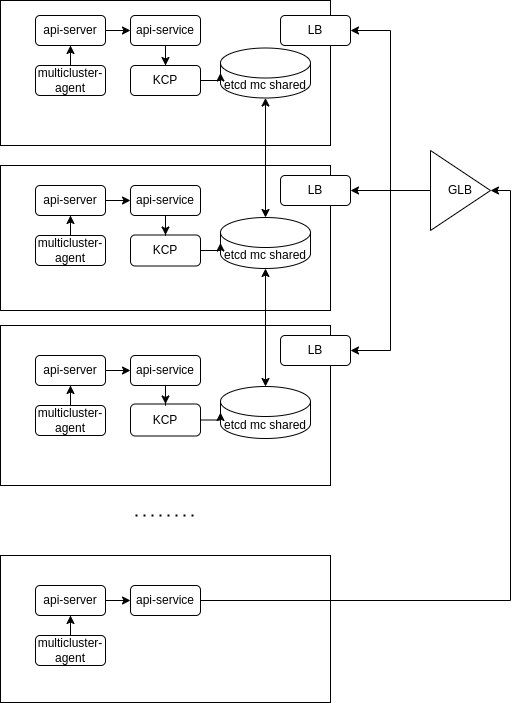

The diagram above was exported from draw.io. Its source (the exported page's mxGraphModel, read from the mxfile embedded in the PNG):
<mxGraphModel dx="2074" dy="718" grid="1" gridSize="10" guides="1" tooltips="1" connect="1" arrows="1" fold="1" page="1" pageScale="1" pageWidth="850" pageHeight="1100" math="0" shadow="0">
  <root>
    <mxCell id="0" />
    <mxCell id="1" parent="0" />
    <mxCell id="WjtKNZSjKQMQI5BgCSTG-1" value="" style="rounded=0;whiteSpace=wrap;html=1;" parent="1" vertex="1">
      <mxGeometry x="370" y="15" width="330" height="145" as="geometry" />
    </mxCell>
    <mxCell id="WjtKNZSjKQMQI5BgCSTG-2" value="" style="rounded=0;whiteSpace=wrap;html=1;" parent="1" vertex="1">
      <mxGeometry x="370" y="180" width="330" height="145" as="geometry" />
    </mxCell>
    <mxCell id="WjtKNZSjKQMQI5BgCSTG-3" value="" style="rounded=0;whiteSpace=wrap;html=1;" parent="1" vertex="1">
      <mxGeometry x="370" y="340" width="330" height="160" as="geometry" />
    </mxCell>
    <mxCell id="WjtKNZSjKQMQI5BgCSTG-4" style="edgeStyle=orthogonalEdgeStyle;rounded=0;orthogonalLoop=1;jettySize=auto;html=1;exitX=1;exitY=0.5;exitDx=0;exitDy=0;" parent="1" source="WjtKNZSjKQMQI5BgCSTG-5" target="WjtKNZSjKQMQI5BgCSTG-28" edge="1">
      <mxGeometry relative="1" as="geometry" />
    </mxCell>
    <mxCell id="WjtKNZSjKQMQI5BgCSTG-5" value="api-server" style="rounded=1;whiteSpace=wrap;html=1;" parent="1" vertex="1">
      <mxGeometry x="405" y="30" width="70" height="30" as="geometry" />
    </mxCell>
    <mxCell id="WjtKNZSjKQMQI5BgCSTG-6" style="edgeStyle=orthogonalEdgeStyle;rounded=0;orthogonalLoop=1;jettySize=auto;html=1;exitX=0.5;exitY=0;exitDx=0;exitDy=0;" parent="1" source="WjtKNZSjKQMQI5BgCSTG-7" target="WjtKNZSjKQMQI5BgCSTG-5" edge="1">
      <mxGeometry relative="1" as="geometry" />
    </mxCell>
    <mxCell id="WjtKNZSjKQMQI5BgCSTG-7" value="multicluster-agent" style="rounded=1;whiteSpace=wrap;html=1;" parent="1" vertex="1">
      <mxGeometry x="405" y="80" width="70" height="30" as="geometry" />
    </mxCell>
    <mxCell id="WjtKNZSjKQMQI5BgCSTG-8" style="edgeStyle=orthogonalEdgeStyle;rounded=0;orthogonalLoop=1;jettySize=auto;html=1;exitX=1;exitY=0.5;exitDx=0;exitDy=0;" parent="1" source="WjtKNZSjKQMQI5BgCSTG-9" target="WjtKNZSjKQMQI5BgCSTG-30" edge="1">
      <mxGeometry relative="1" as="geometry" />
    </mxCell>
    <mxCell id="WjtKNZSjKQMQI5BgCSTG-9" value="api-server" style="rounded=1;whiteSpace=wrap;html=1;" parent="1" vertex="1">
      <mxGeometry x="405" y="200" width="70" height="30" as="geometry" />
    </mxCell>
    <mxCell id="WjtKNZSjKQMQI5BgCSTG-10" style="edgeStyle=orthogonalEdgeStyle;rounded=0;orthogonalLoop=1;jettySize=auto;html=1;exitX=0.5;exitY=0;exitDx=0;exitDy=0;" parent="1" source="WjtKNZSjKQMQI5BgCSTG-11" target="WjtKNZSjKQMQI5BgCSTG-9" edge="1">
      <mxGeometry relative="1" as="geometry" />
    </mxCell>
    <mxCell id="WjtKNZSjKQMQI5BgCSTG-11" value="multicluster-agent" style="rounded=1;whiteSpace=wrap;html=1;" parent="1" vertex="1">
      <mxGeometry x="405" y="250" width="70" height="30" as="geometry" />
    </mxCell>
    <mxCell id="WjtKNZSjKQMQI5BgCSTG-12" style="edgeStyle=orthogonalEdgeStyle;rounded=0;orthogonalLoop=1;jettySize=auto;html=1;exitX=1;exitY=0.5;exitDx=0;exitDy=0;" parent="1" source="WjtKNZSjKQMQI5BgCSTG-13" target="WjtKNZSjKQMQI5BgCSTG-32" edge="1">
      <mxGeometry relative="1" as="geometry" />
    </mxCell>
    <mxCell id="WjtKNZSjKQMQI5BgCSTG-13" value="api-server" style="rounded=1;whiteSpace=wrap;html=1;" parent="1" vertex="1">
      <mxGeometry x="405" y="370" width="70" height="30" as="geometry" />
    </mxCell>
    <mxCell id="WjtKNZSjKQMQI5BgCSTG-14" style="edgeStyle=orthogonalEdgeStyle;rounded=0;orthogonalLoop=1;jettySize=auto;html=1;exitX=0.5;exitY=0;exitDx=0;exitDy=0;" parent="1" source="WjtKNZSjKQMQI5BgCSTG-15" target="WjtKNZSjKQMQI5BgCSTG-13" edge="1">
      <mxGeometry relative="1" as="geometry" />
    </mxCell>
    <mxCell id="WjtKNZSjKQMQI5BgCSTG-15" value="multicluster-agent" style="rounded=1;whiteSpace=wrap;html=1;" parent="1" vertex="1">
      <mxGeometry x="405" y="420" width="70" height="30" as="geometry" />
    </mxCell>
    <mxCell id="WjtKNZSjKQMQI5BgCSTG-16" value="KCP" style="rounded=1;whiteSpace=wrap;html=1;" parent="1" vertex="1">
      <mxGeometry x="500" y="80" width="70" height="30" as="geometry" />
    </mxCell>
    <mxCell id="WjtKNZSjKQMQI5BgCSTG-17" value="etcd mc shared" style="shape=cylinder3;whiteSpace=wrap;html=1;boundedLbl=1;backgroundOutline=1;size=15;" parent="1" vertex="1">
      <mxGeometry x="590" y="62.5" width="90" height="50" as="geometry" />
    </mxCell>
    <mxCell id="WjtKNZSjKQMQI5BgCSTG-18" value="KCP" style="rounded=1;whiteSpace=wrap;html=1;" parent="1" vertex="1">
      <mxGeometry x="500" y="249.5" width="70" height="31" as="geometry" />
    </mxCell>
    <mxCell id="WjtKNZSjKQMQI5BgCSTG-19" style="edgeStyle=orthogonalEdgeStyle;rounded=0;orthogonalLoop=1;jettySize=auto;html=1;exitX=0.5;exitY=0;exitDx=0;exitDy=0;exitPerimeter=0;startArrow=classic;startFill=1;" parent="1" source="WjtKNZSjKQMQI5BgCSTG-20" target="WjtKNZSjKQMQI5BgCSTG-17" edge="1">
      <mxGeometry relative="1" as="geometry" />
    </mxCell>
    <mxCell id="WjtKNZSjKQMQI5BgCSTG-20" value="etcd mc shared" style="shape=cylinder3;whiteSpace=wrap;html=1;boundedLbl=1;backgroundOutline=1;size=15;" parent="1" vertex="1">
      <mxGeometry x="590" y="232" width="90" height="51" as="geometry" />
    </mxCell>
    <mxCell id="WjtKNZSjKQMQI5BgCSTG-21" value="KCP" style="rounded=1;whiteSpace=wrap;html=1;" parent="1" vertex="1">
      <mxGeometry x="500" y="418.5" width="70" height="32" as="geometry" />
    </mxCell>
    <mxCell id="WjtKNZSjKQMQI5BgCSTG-22" style="edgeStyle=orthogonalEdgeStyle;rounded=0;orthogonalLoop=1;jettySize=auto;html=1;exitX=0.5;exitY=0;exitDx=0;exitDy=0;exitPerimeter=0;startArrow=classic;startFill=1;" parent="1" source="WjtKNZSjKQMQI5BgCSTG-23" target="WjtKNZSjKQMQI5BgCSTG-20" edge="1">
      <mxGeometry relative="1" as="geometry" />
    </mxCell>
    <mxCell id="WjtKNZSjKQMQI5BgCSTG-23" value="etcd mc shared" style="shape=cylinder3;whiteSpace=wrap;html=1;boundedLbl=1;backgroundOutline=1;size=15;" parent="1" vertex="1">
      <mxGeometry x="590" y="401" width="90" height="52" as="geometry" />
    </mxCell>
    <mxCell id="WjtKNZSjKQMQI5BgCSTG-24" style="edgeStyle=orthogonalEdgeStyle;rounded=0;orthogonalLoop=1;jettySize=auto;html=1;exitX=1;exitY=0.5;exitDx=0;exitDy=0;entryX=0;entryY=0.5;entryDx=0;entryDy=0;entryPerimeter=0;" parent="1" source="WjtKNZSjKQMQI5BgCSTG-16" target="WjtKNZSjKQMQI5BgCSTG-17" edge="1">
      <mxGeometry relative="1" as="geometry" />
    </mxCell>
    <mxCell id="WjtKNZSjKQMQI5BgCSTG-25" style="edgeStyle=orthogonalEdgeStyle;rounded=0;orthogonalLoop=1;jettySize=auto;html=1;exitX=1;exitY=0.5;exitDx=0;exitDy=0;entryX=0;entryY=0.5;entryDx=0;entryDy=0;entryPerimeter=0;" parent="1" source="WjtKNZSjKQMQI5BgCSTG-18" target="WjtKNZSjKQMQI5BgCSTG-20" edge="1">
      <mxGeometry relative="1" as="geometry" />
    </mxCell>
    <mxCell id="WjtKNZSjKQMQI5BgCSTG-26" style="edgeStyle=orthogonalEdgeStyle;rounded=0;orthogonalLoop=1;jettySize=auto;html=1;exitX=1;exitY=0.5;exitDx=0;exitDy=0;entryX=0;entryY=0.5;entryDx=0;entryDy=0;entryPerimeter=0;" parent="1" source="WjtKNZSjKQMQI5BgCSTG-21" target="WjtKNZSjKQMQI5BgCSTG-23" edge="1">
      <mxGeometry relative="1" as="geometry" />
    </mxCell>
    <mxCell id="WjtKNZSjKQMQI5BgCSTG-27" style="edgeStyle=orthogonalEdgeStyle;rounded=0;orthogonalLoop=1;jettySize=auto;html=1;exitX=0.5;exitY=1;exitDx=0;exitDy=0;" parent="1" source="WjtKNZSjKQMQI5BgCSTG-28" target="WjtKNZSjKQMQI5BgCSTG-16" edge="1">
      <mxGeometry relative="1" as="geometry" />
    </mxCell>
    <mxCell id="WjtKNZSjKQMQI5BgCSTG-28" value="api-service" style="rounded=1;whiteSpace=wrap;html=1;" parent="1" vertex="1">
      <mxGeometry x="500" y="30" width="70" height="30" as="geometry" />
    </mxCell>
    <mxCell id="WjtKNZSjKQMQI5BgCSTG-29" style="edgeStyle=orthogonalEdgeStyle;rounded=0;orthogonalLoop=1;jettySize=auto;html=1;exitX=0.5;exitY=1;exitDx=0;exitDy=0;" parent="1" source="WjtKNZSjKQMQI5BgCSTG-30" target="WjtKNZSjKQMQI5BgCSTG-18" edge="1">
      <mxGeometry relative="1" as="geometry" />
    </mxCell>
    <mxCell id="WjtKNZSjKQMQI5BgCSTG-30" value="api-service" style="rounded=1;whiteSpace=wrap;html=1;" parent="1" vertex="1">
      <mxGeometry x="500" y="200" width="70" height="30" as="geometry" />
    </mxCell>
    <mxCell id="WjtKNZSjKQMQI5BgCSTG-31" style="edgeStyle=orthogonalEdgeStyle;rounded=0;orthogonalLoop=1;jettySize=auto;html=1;exitX=0.5;exitY=1;exitDx=0;exitDy=0;" parent="1" source="WjtKNZSjKQMQI5BgCSTG-32" target="WjtKNZSjKQMQI5BgCSTG-21" edge="1">
      <mxGeometry relative="1" as="geometry" />
    </mxCell>
    <mxCell id="WjtKNZSjKQMQI5BgCSTG-32" value="api-service" style="rounded=1;whiteSpace=wrap;html=1;" parent="1" vertex="1">
      <mxGeometry x="500" y="370" width="70" height="30" as="geometry" />
    </mxCell>
    <mxCell id="kVpYzSCuLU_IdqxEEiyL-1" value="LB" style="rounded=1;whiteSpace=wrap;html=1;" parent="1" vertex="1">
      <mxGeometry x="650" y="30" width="70" height="30" as="geometry" />
    </mxCell>
    <mxCell id="kVpYzSCuLU_IdqxEEiyL-2" value="LB" style="rounded=1;whiteSpace=wrap;html=1;" parent="1" vertex="1">
      <mxGeometry x="650" y="190" width="70" height="30" as="geometry" />
    </mxCell>
    <mxCell id="kVpYzSCuLU_IdqxEEiyL-3" value="LB" style="rounded=1;whiteSpace=wrap;html=1;" parent="1" vertex="1">
      <mxGeometry x="650" y="350" width="70" height="30" as="geometry" />
    </mxCell>
    <mxCell id="kVpYzSCuLU_IdqxEEiyL-4" value="" style="rounded=0;whiteSpace=wrap;html=1;" parent="1" vertex="1">
      <mxGeometry x="370" y="570" width="330" height="147" as="geometry" />
    </mxCell>
    <mxCell id="As2eM5Tzy6JSScxUoIb4-2" style="edgeStyle=orthogonalEdgeStyle;rounded=0;orthogonalLoop=1;jettySize=auto;html=1;exitX=1;exitY=0.5;exitDx=0;exitDy=0;entryX=0;entryY=0.5;entryDx=0;entryDy=0;" parent="1" source="kVpYzSCuLU_IdqxEEiyL-5" target="As2eM5Tzy6JSScxUoIb4-1" edge="1">
      <mxGeometry relative="1" as="geometry" />
    </mxCell>
    <mxCell id="kVpYzSCuLU_IdqxEEiyL-5" value="api-server" style="rounded=1;whiteSpace=wrap;html=1;" parent="1" vertex="1">
      <mxGeometry x="405" y="600" width="70" height="30" as="geometry" />
    </mxCell>
    <mxCell id="kVpYzSCuLU_IdqxEEiyL-6" style="edgeStyle=orthogonalEdgeStyle;rounded=0;orthogonalLoop=1;jettySize=auto;html=1;exitX=0.5;exitY=0;exitDx=0;exitDy=0;" parent="1" source="kVpYzSCuLU_IdqxEEiyL-8" target="kVpYzSCuLU_IdqxEEiyL-5" edge="1">
      <mxGeometry relative="1" as="geometry" />
    </mxCell>
    <mxCell id="kVpYzSCuLU_IdqxEEiyL-8" value="multicluster-agent" style="rounded=1;whiteSpace=wrap;html=1;" parent="1" vertex="1">
      <mxGeometry x="405" y="650" width="70" height="30" as="geometry" />
    </mxCell>
    <mxCell id="kVpYzSCuLU_IdqxEEiyL-9" value="" style="endArrow=none;dashed=1;html=1;dashPattern=1 3;strokeWidth=2;rounded=0;" parent="1" edge="1">
      <mxGeometry width="50" height="50" relative="1" as="geometry">
        <mxPoint x="505" y="530" as="sourcePoint" />
        <mxPoint x="565" y="530" as="targetPoint" />
      </mxGeometry>
    </mxCell>
    <mxCell id="kVpYzSCuLU_IdqxEEiyL-10" style="edgeStyle=orthogonalEdgeStyle;rounded=0;orthogonalLoop=1;jettySize=auto;html=1;exitX=0;exitY=0.5;exitDx=0;exitDy=0;entryX=1;entryY=0.5;entryDx=0;entryDy=0;" parent="1" source="kVpYzSCuLU_IdqxEEiyL-13" target="kVpYzSCuLU_IdqxEEiyL-2" edge="1">
      <mxGeometry relative="1" as="geometry" />
    </mxCell>
    <mxCell id="kVpYzSCuLU_IdqxEEiyL-11" style="edgeStyle=orthogonalEdgeStyle;rounded=0;orthogonalLoop=1;jettySize=auto;html=1;exitX=0;exitY=0.5;exitDx=0;exitDy=0;entryX=1;entryY=0.5;entryDx=0;entryDy=0;" parent="1" source="kVpYzSCuLU_IdqxEEiyL-13" target="kVpYzSCuLU_IdqxEEiyL-1" edge="1">
      <mxGeometry relative="1" as="geometry" />
    </mxCell>
    <mxCell id="kVpYzSCuLU_IdqxEEiyL-12" style="edgeStyle=orthogonalEdgeStyle;rounded=0;orthogonalLoop=1;jettySize=auto;html=1;exitX=0;exitY=0.5;exitDx=0;exitDy=0;entryX=1;entryY=0.5;entryDx=0;entryDy=0;" parent="1" source="kVpYzSCuLU_IdqxEEiyL-13" target="kVpYzSCuLU_IdqxEEiyL-3" edge="1">
      <mxGeometry relative="1" as="geometry" />
    </mxCell>
    <mxCell id="kVpYzSCuLU_IdqxEEiyL-13" value="GLB" style="triangle;whiteSpace=wrap;html=1;" parent="1" vertex="1">
      <mxGeometry x="800" y="165" width="60" height="80" as="geometry" />
    </mxCell>
    <mxCell id="As2eM5Tzy6JSScxUoIb4-3" style="edgeStyle=orthogonalEdgeStyle;rounded=0;orthogonalLoop=1;jettySize=auto;html=1;exitX=1;exitY=0.5;exitDx=0;exitDy=0;entryX=1;entryY=0.5;entryDx=0;entryDy=0;" parent="1" source="As2eM5Tzy6JSScxUoIb4-1" target="kVpYzSCuLU_IdqxEEiyL-13" edge="1">
      <mxGeometry relative="1" as="geometry" />
    </mxCell>
    <mxCell id="As2eM5Tzy6JSScxUoIb4-1" value="api-service" style="rounded=1;whiteSpace=wrap;html=1;" parent="1" vertex="1">
      <mxGeometry x="500" y="600" width="70" height="30" as="geometry" />
    </mxCell>
  </root>
</mxGraphModel>